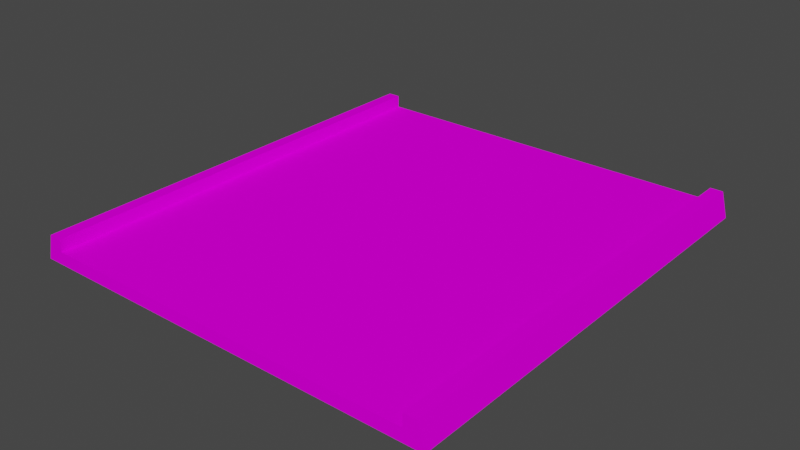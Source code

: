 # Source: prostaModel.blend  (saved by Blender 3.3.6; exported with 4.5.12 LTS)
import bpy
from mathutils import Matrix  # noqa: F401  (used for matrix-valued properties, if any)

bpy.ops.wm.read_factory_settings(use_empty=True)
scene = bpy.context.scene
scene.name = 'Scene'

# ---- collections
col_collection = bpy.data.collections.new('Collection'); scene.collection.children.link(col_collection)

# ---- images (referenced by path relative to the original .blend; pixels are not part of the script)
import os
ASSET_DIR = os.environ.get("B2B_ASSET_DIR", "")  # directory of the original .blend (textures are referenced by path, not embedded)
HERE = os.path.dirname(os.path.abspath(__file__))  # packed textures are extracted next to this script under _unpacked/

def load_image(name, relpath, width, height, colorspace="sRGB"):
    """Load a texture the original file referenced (path relative to the .blend, or extracted next to this script)."""
    p = next((c for c in (os.path.join(HERE, relpath), os.path.join(ASSET_DIR, relpath)) if relpath and os.path.exists(c)), "")
    if p:
        img = bpy.data.images.load(p, check_existing=True)
        img.name = name
    else:  # same state as the original file: an image datablock whose file is absent (Cycles renders it pink)
        img = bpy.data.images.new(name, width, height)
        img.source = "FILE"
        img.filepath = "//" + (relpath or name)
    img.colorspace_settings.name = colorspace
    return img
img_trackset00_trk_sidewall_grass_jpg_020 = load_image('trackset00_trk_sidewall_grass.jpg.020', 'trackset00_trk_sidewall_grass.jpg', 1024, 1024, 'sRGB')
img_trackset00_trk_c1_straight_jpg_018 = load_image('trackset00_trk_c1_straight.jpg.018', 'trackset00_trk_c1_straight.jpg', 1024, 1024, 'sRGB')
img_trackset00_trk_startline_jpg_015 = load_image('trackset00_trk_startline.jpg.015', 'trackset00_trk_startline.jpg', 1024, 1024, 'sRGB')

# ---- materials (node trees are filled in below, after node groups)
mat_trackset00_trk_sidewall_grass = bpy.data.materials.new('trackset00_trk_sidewall_grass')
mat_trackset00_trk_sidewall_grass.alpha_threshold = 0.0
mat_trackset00_trk_sidewall_grass.use_transparent_shadow = False
mat_trackset00_trk_sidewall_grass.diffuse_color = (1.0, 1.0, 1.0, 1.0)
mat_trackset00_trk_sidewall_grass.roughness = 0.5
mat_trackset00_trk_c1_straight = bpy.data.materials.new('trackset00_trk_c1_straight')
mat_trackset00_trk_c1_straight.alpha_threshold = 0.0
mat_trackset00_trk_c1_straight.use_transparent_shadow = False
mat_trackset00_trk_c1_straight.diffuse_color = (1.0, 1.0, 1.0, 1.0)
mat_trackset00_trk_c1_straight.roughness = 0.5
mat_trackset00_trk_startline = bpy.data.materials.new('trackset00_trk_startline')
mat_trackset00_trk_startline.alpha_threshold = 0.0
mat_trackset00_trk_startline.use_transparent_shadow = False
mat_trackset00_trk_startline.diffuse_color = (1.0, 1.0, 1.0, 1.0)
mat_trackset00_trk_startline.roughness = 0.5

# ---- material node trees
mat_trackset00_trk_sidewall_grass.use_nodes = True; mat_trackset00_trk_sidewall_grass.node_tree.nodes.clear()
_N = mat_trackset00_trk_sidewall_grass.node_tree.nodes; _L = mat_trackset00_trk_sidewall_grass.node_tree.links
n0 = _N.new('ShaderNodeBsdfDiffuse'); n0.name = 'Diffuse BSDF'; n0.location = (0, 0)
n1 = _N.new('ShaderNodeTexImage'); n1.name = 'Image Texture'; n1.location = (0, 0)
n1.image = img_trackset00_trk_sidewall_grass_jpg_020
n2 = _N.new('ShaderNodeOutputMaterial'); n2.name = 'Material Output'; n2.location = (0, 0)
_L.new(n0.outputs[0], n2.inputs[0])
_L.new(n1.outputs[0], n0.inputs[0])
n2.is_active_output = True
mat_trackset00_trk_c1_straight.use_nodes = True; mat_trackset00_trk_c1_straight.node_tree.nodes.clear()
_N = mat_trackset00_trk_c1_straight.node_tree.nodes; _L = mat_trackset00_trk_c1_straight.node_tree.links
n0 = _N.new('ShaderNodeBsdfDiffuse'); n0.name = 'Diffuse BSDF'; n0.location = (0, 0)
n1 = _N.new('ShaderNodeTexImage'); n1.name = 'Image Texture'; n1.location = (0, 0)
n1.image = img_trackset00_trk_c1_straight_jpg_018
n2 = _N.new('ShaderNodeOutputMaterial'); n2.name = 'Material Output'; n2.location = (0, 0)
_L.new(n0.outputs[0], n2.inputs[0])
_L.new(n1.outputs[0], n0.inputs[0])
n2.is_active_output = True
mat_trackset00_trk_startline.use_nodes = True; mat_trackset00_trk_startline.node_tree.nodes.clear()
_N = mat_trackset00_trk_startline.node_tree.nodes; _L = mat_trackset00_trk_startline.node_tree.links
n0 = _N.new('ShaderNodeBsdfDiffuse'); n0.name = 'Diffuse BSDF'; n0.location = (0, 0)
n1 = _N.new('ShaderNodeTexImage'); n1.name = 'Image Texture'; n1.location = (0, 0)
n1.image = img_trackset00_trk_startline_jpg_015
n2 = _N.new('ShaderNodeOutputMaterial'); n2.name = 'Material Output'; n2.location = (0, 0)
_L.new(n0.outputs[0], n2.inputs[0])
_L.new(n1.outputs[0], n0.inputs[0])
n2.is_active_output = True

# ---- world
world_world = bpy.data.worlds.new('World'); scene.world = world_world
world_world.use_nodes = True; world_world.node_tree.nodes.clear()
_N = world_world.node_tree.nodes; _L = world_world.node_tree.links
n0 = _N.new('ShaderNodeOutputWorld'); n0.name = 'World Output'; n0.location = (300, 300)
n1 = _N.new('ShaderNodeBackground'); n1.name = 'Background'; n1.location = (10, 300)
n1.inputs[0].default_value = (0.05088, 0.05088, 0.05088, 1.0)
_L.new(n1.outputs[0], n0.inputs[0])
n0.is_active_output = True
world_world.color = (0.05088, 0.05088, 0.05088)
world_world.use_sun_shadow = False
world_world.sun_shadow_jitter_overblur = 0.0

# ---- meshes
me_track17_pmd0_mesh_004 = bpy.data.meshes.new('TRACK17.PMD0.mesh.004')
me_track17_pmd0_mesh_004.from_pydata([(16.0, 17.8, 2.0), (16.5, 17.8, 0.0), (-15.0, 17.8, 2.0), (-15.0, 17.8, 1.0), (-16.0, 17.8, 2.0), (-16.5, 17.8, 0.0), (-15.0, -17.8, 1.0), (15.0, 17.8, 1.0), (15.0, 17.8, 2.0), (-16.0, -17.8, 2.0), (-16.5, -17.8, 0.0), (-15.0, -17.8, 2.0), (16.5, -17.8, 0.0), (16.0, -17.8, 2.0), (15.0, -17.8, 2.0), (15.0, -17.8, 1.0)], [], [(3, 5, 4, 2), (1, 7, 8, 0), (1, 5, 3, 7), (10, 9, 4, 5), (9, 11, 2, 4), (11, 6, 3, 2), (15, 14, 8, 7), (14, 13, 0, 8), (13, 12, 1, 0), (6, 15, 7, 3), (5, 1, 12, 10), (15, 12, 13, 14), (10, 6, 11, 9), (10, 12, 15, 6)])
me_track17_pmd0_mesh_004.polygons.foreach_set('material_index', [2, 2, 2, 0, 0, 0, 0, 0, 0, 1, 1, 2, 2, 2])
_uv = me_track17_pmd0_mesh_004.uv_layers.new(name='UVMap')
_uv.uv.foreach_set('vector', [0.4516, 0.3227, 0.4943, 0.2704, 0.4858, 0.3731, 0.4602, 0.3726, 0.4943, 0.2704, 0.4516, 0.3227, 0.4602, 0.3726, 0.4858, 0.3731, 0.4697, 0.2715, 0.02285, 0.2716, 0.04274, 0.3351, 0.4507, 0.3349, 0.75, 0.0, 0.5, 0.0, 0.5, 1.0, 0.75, 1.0, 0.25, 0.0, 0.5, 0.0, 0.5, 1.0, 0.25, 1.0, 0.25, 0.0, 0.0, 0.0, 0.0, 1.0, 0.25, 1.0, 0.0, 0.0, 0.25, 0.0, 0.25, 1.0, 0.0, 1.0, 0.5, 0.0, 0.25, 0.0, 0.25, 1.0, 0.5, 1.0, 0.5, 0.0, 0.75, 0.0, 0.75, 1.0, 0.5, 1.0, 0.0, 0.0, 1.0, 0.0, 1.0, 1.0, 0.0, 1.0, 0.7374, 0.004225, 0.2671, 0.004225, 0.2671, -0.01782, 0.7374, -0.01782, 0.4516, 0.3227, 0.4943, 0.2704, 0.4858, 0.3731, 0.4602, 0.3726, 0.4943, 0.2704, 0.4516, 0.3227, 0.4602, 0.3726, 0.4858, 0.3731, 0.4697, 0.2715, 0.02285, 0.2716, 0.04274, 0.3351, 0.4507, 0.3349])
me_track17_pmd0_mesh_004.materials.append(mat_trackset00_trk_sidewall_grass)
me_track17_pmd0_mesh_004.materials.append(mat_trackset00_trk_c1_straight)
me_track17_pmd0_mesh_004.materials.append(mat_trackset00_trk_startline)
me_track17_pmd0_mesh_004.use_remesh_preserve_volume = False
me_track17_pmd0_mesh_004.use_remesh_preserve_attributes = False
me_track17_pmd0_mesh_004.use_mirror_vertex_groups = False
me_track17_pmd0_mesh_004.update()

# ---- objects
ob_za = bpy.data.objects.new('zA', None)
ob_zb = bpy.data.objects.new('zB', None)
ob_main = bpy.data.objects.new('main', me_track17_pmd0_mesh_004)
ob_empty = bpy.data.objects.new('Empty', None)
ob_empty_001 = bpy.data.objects.new('Empty.001', None)
ob_empty_002 = bpy.data.objects.new('Empty.002', None)
ob_empty_003 = bpy.data.objects.new('Empty.003', None)
ob_empty_004 = bpy.data.objects.new('Empty.004', None)
ob_empty_005 = bpy.data.objects.new('Empty.005', None)
ob_la = bpy.data.objects.new('LA', None)
ob_ra = bpy.data.objects.new('RA', None)

# ---- transforms, parenting, visibility, modifiers, constraints
ob_za.location = (-1.621e-05, -17.8, 0.0)
ob_zb.location = (0.0, 17.8, 0.0)
ob_main.location = (0.0, 0.0, 0.0)
ob_main.lineart.crease_threshold = 0.0
ob_empty.parent = ob_la
ob_empty.location = (-15.0, -16.78, 1.0)
ob_empty_001.parent = ob_la
ob_empty_001.location = (-15.0, -4.768e-06, 1.0)
ob_empty_002.parent = ob_la
ob_empty_002.location = (-15.0, 16.39, 1.0)
ob_empty_003.parent = ob_ra
ob_empty_003.location = (15.0, -16.78, 1.0)
ob_empty_004.parent = ob_ra
ob_empty_004.location = (15.0, -4.768e-06, 1.0)
ob_empty_005.parent = ob_ra
ob_empty_005.location = (15.0, 16.39, 1.0)
ob_la.parent = ob_za
ob_la.matrix_parent_inverse = Matrix(((1.0, -0.0, 0.0, 1.621e-05), (-0.0, 1.0, -0.0, 17.8), (-0.0, 0.0, 1.0, -0.0), (-0.0, 0.0, -0.0, 1.0)))
ob_la.location = (0.0, 0.0, 0.0)
ob_ra.parent = ob_za
ob_ra.matrix_parent_inverse = Matrix(((1.0, -0.0, 0.0, 1.621e-05), (-0.0, 1.0, -0.0, 17.8), (-0.0, 0.0, 1.0, -0.0), (-0.0, 0.0, -0.0, 1.0)))
ob_ra.location = (0.0, 0.0, 0.0)

# ---- collection membership
col_collection.objects.link(ob_za)
col_collection.objects.link(ob_zb)
col_collection.objects.link(ob_main)
col_collection.objects.link(ob_empty)
col_collection.objects.link(ob_empty_001)
col_collection.objects.link(ob_empty_002)
col_collection.objects.link(ob_empty_003)
col_collection.objects.link(ob_empty_004)
col_collection.objects.link(ob_empty_005)
col_collection.objects.link(ob_la)
col_collection.objects.link(ob_ra)

# ---- scene / render settings (as saved in the file)
scene.frame_start = 1; scene.frame_end = 250; scene.frame_set(1)
scene.render.engine = 'BLENDER_EEVEE_NEXT'
scene.cycles.sampling_pattern = 'TABULATED_SOBOL'
scene.cycles.use_light_tree = False
scene.view_settings.view_transform = 'Filmic'
bpy.context.view_layer.update()

# ---- added for rendering (the .blend has no active camera and no usable light): camera, sun
cam_auto = bpy.data.cameras.new('AutoCamera')
cam_auto.lens = 50.0
cam_auto.sensor_width = 36.0
cam_auto.clip_end = 1000.0
ob_auto_camera = bpy.data.objects.new('AutoCamera', cam_auto)
scene.collection.objects.link(ob_auto_camera)
ob_auto_camera.location = (44.9461, -53.9353, 36.9569)
ob_auto_camera.rotation_euler = (1.09748, -7.21219e-08, 0.694738)
scene.camera = ob_auto_camera
light_auto_sun = bpy.data.lights.new('AutoSun', 'SUN')
light_auto_sun.energy = 3.0
light_auto_sun.angle = 0.0523599
ob_auto_sun = bpy.data.objects.new('AutoSun', light_auto_sun)
scene.collection.objects.link(ob_auto_sun)
ob_auto_sun.rotation_euler = (0.872665, 0.174533, 0.523599)
bpy.context.view_layer.update()
